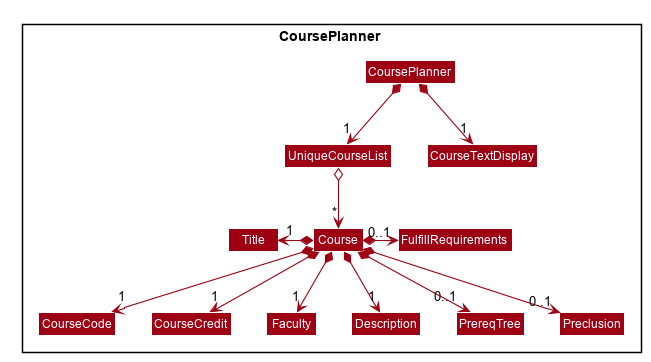

The diagram above was rendered by PlantUML. Its source (embedded in the PNG):
@startuml








skinparam BackgroundColor #FFFFFFF

skinparam Shadowing false

skinparam Class {
    FontColor #FFFFFF
    BorderThickness 1
    BorderColor #FFFFFF
    StereotypeFontColor #FFFFFF
    FontName Arial
}

skinparam Actor {
    BorderColor #000000
    Color #000000
    FontName Arial
}

skinparam Sequence {
    MessageAlign center
    BoxFontSize 15
    BoxPadding 0
    BoxFontColor #FFFFFF
    FontName Arial
}

skinparam Participant {
    FontColor #FFFFFFF
    Padding 20
}

skinparam MinClassWidth 50
skinparam ParticipantPadding 10
skinparam Shadowing false
skinparam DefaultTextAlignment center
skinparam packageStyle Rectangle

hide footbox
hide members
hide circle
skinparam arrowThickness 1.1
skinparam arrowColor #9D0012
skinparam classBackgroundColor #9D0012

Package CoursePlanner <<Rectangle>> {
    Class CoursePlanner
    Class UniqueCourseList
    Class Course
    Class CourseTextDisplay

    Class Title
    Class CourseCode
    Class CourseCredit
    Class Faculty
    Class Description
    Class PrereqTree
    Class Preclusion
    Class FulfillRequirements
}

Course *-left-> "1" Title
Course *--> "1" CourseCode
Course *--> "1" CourseCredit
Course *--> "1" Faculty
Course *--> "1" Description
Course *--> "0..1" PrereqTree
Course *--> "0..1" Preclusion
Course *-right-> "0..1" FulfillRequirements
UniqueCourseList o--> "*" Course
CoursePlanner *--> "1" UniqueCourseList
CoursePlanner *--> "1" CourseTextDisplay
@enduml